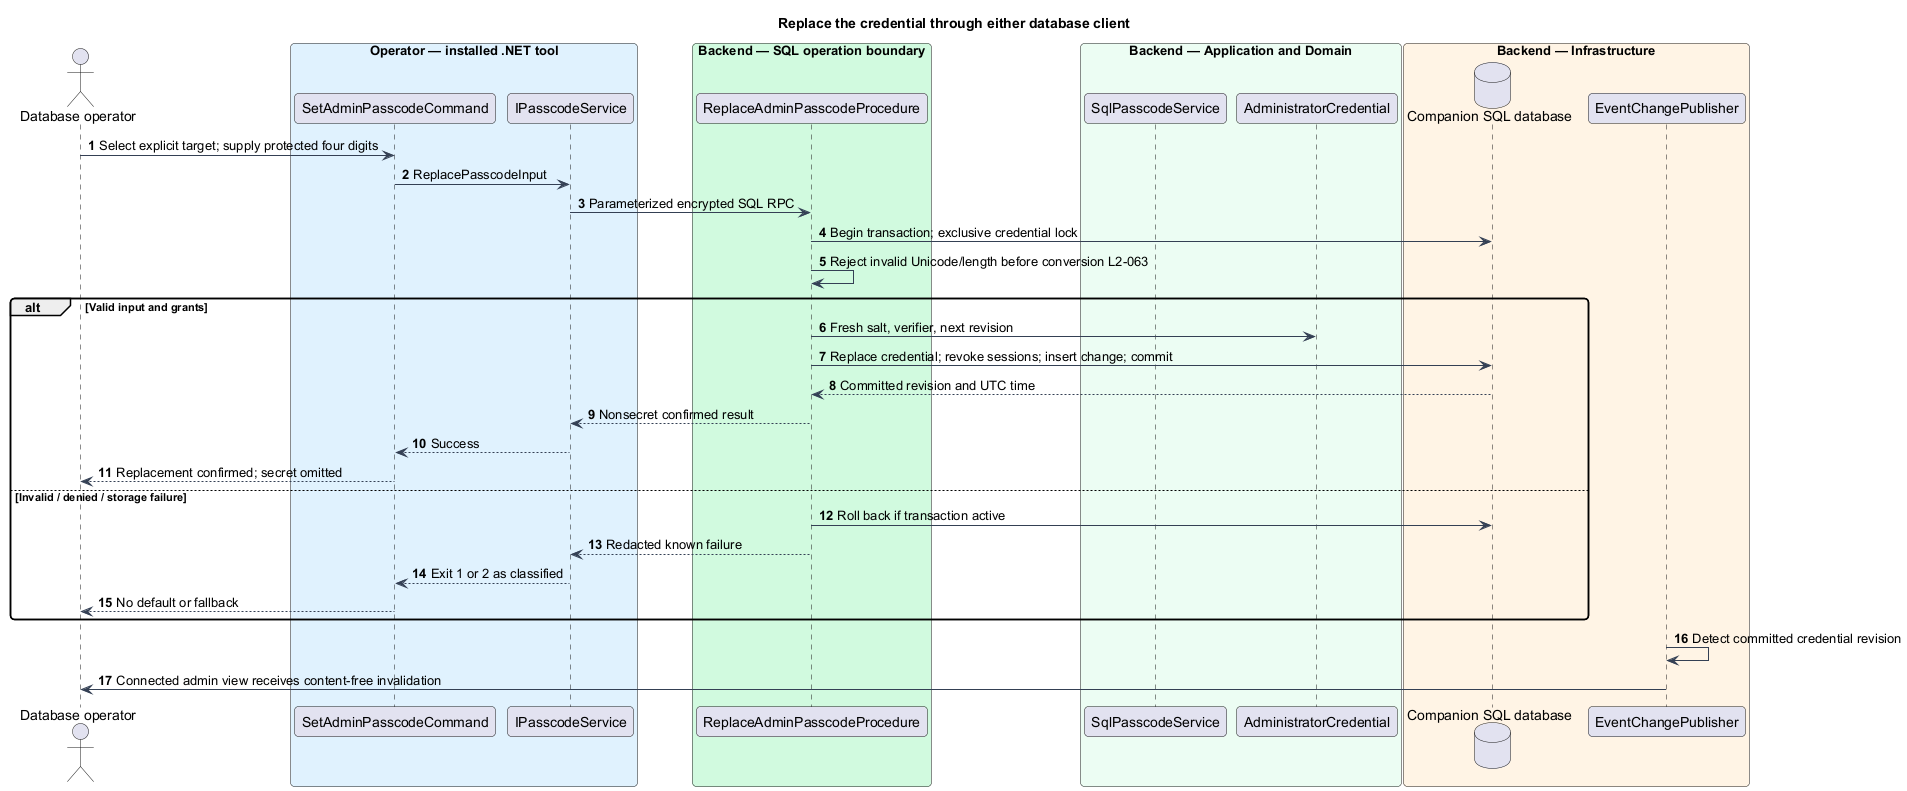

The diagram above was rendered by PlantUML. Its source (embedded in the PNG):
@startuml
skinparam backgroundColor #FFFFFF
skinparam shadowing false
skinparam defaultFontName Arial
skinparam ArrowColor #344054
skinparam roundcorner 8
autonumber
title Replace the credential through either database client
actor "Database operator" as actor
box "Operator — installed .NET tool" #E0F2FE
participant "SetAdminPasscodeCommand" as page
participant "IPasscodeService" as client
end box
box "Backend — SQL operation boundary" #D1FADF
participant "ReplaceAdminPasscodeProcedure" as controller
end box
box "Backend — Application and Domain" #ECFDF3
participant "SqlPasscodeService" as handler
participant "AdministratorCredential" as entity
end box
box "Backend — Infrastructure" #FFF4E5
database "Companion SQL database" as db
participant "EventChangePublisher" as push
end box
actor -> page : Select explicit target; supply protected four digits
page -> client : ReplacePasscodeInput
client -> controller : Parameterized encrypted SQL RPC
controller -> db : Begin transaction; exclusive credential lock
controller -> controller : Reject invalid Unicode/length before conversion L2-063
alt Valid input and grants
 controller -> entity : Fresh salt, verifier, next revision
 controller -> db : Replace credential; revoke sessions; insert change; commit
 db --> controller : Committed revision and UTC time
 controller --> client : Nonsecret confirmed result
 client --> page : Success
 page --> actor : Replacement confirmed; secret omitted
else Invalid / denied / storage failure
 controller -> db : Roll back if transaction active
 controller --> client : Redacted known failure
 client --> page : Exit 1 or 2 as classified
 page --> actor : No default or fallback
end
push -> push : Detect committed credential revision
push -> actor : Connected admin view receives content-free invalidation
@enduml